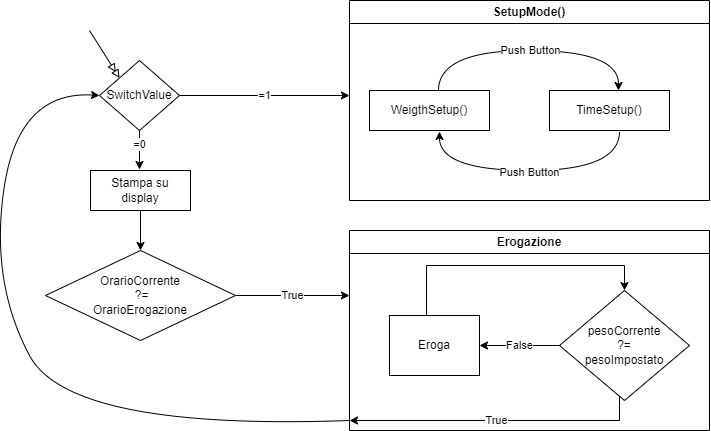

The diagram above was exported from draw.io. Its source (the exported page's mxGraphModel, read from the mxfile embedded in the PNG):
<mxGraphModel dx="1036" dy="622" grid="1" gridSize="10" guides="1" tooltips="1" connect="1" arrows="1" fold="1" page="1" pageScale="1" pageWidth="827" pageHeight="1169" math="0" shadow="0">
  <root>
    <mxCell id="WIyWlLk6GJQsqaUBKTNV-0" />
    <mxCell id="WIyWlLk6GJQsqaUBKTNV-1" parent="WIyWlLk6GJQsqaUBKTNV-0" />
    <mxCell id="Jz7He2cMQxeZmk7UIjyq-20" value="" style="endArrow=doubleBlock;html=1;rounded=0;entryX=0;entryY=0;entryDx=0;entryDy=0;endFill=0;" parent="WIyWlLk6GJQsqaUBKTNV-1" target="Jz7He2cMQxeZmk7UIjyq-45" edge="1">
      <mxGeometry width="50" height="50" relative="1" as="geometry">
        <mxPoint x="110" y="130" as="sourcePoint" />
        <mxPoint x="145.0000000000001" y="170" as="targetPoint" />
      </mxGeometry>
    </mxCell>
    <mxCell id="Jz7He2cMQxeZmk7UIjyq-23" value="True" style="edgeStyle=orthogonalEdgeStyle;rounded=0;orthogonalLoop=1;jettySize=auto;html=1;" parent="WIyWlLk6GJQsqaUBKTNV-1" source="Jz7He2cMQxeZmk7UIjyq-22" edge="1">
      <mxGeometry relative="1" as="geometry">
        <mxPoint x="370" y="395" as="targetPoint" />
      </mxGeometry>
    </mxCell>
    <mxCell id="Jz7He2cMQxeZmk7UIjyq-22" value="OrarioCorrente&lt;br&gt;&amp;nbsp;?= &lt;br&gt;OrarioErogazione" style="rhombus;whiteSpace=wrap;html=1;" parent="WIyWlLk6GJQsqaUBKTNV-1" vertex="1">
      <mxGeometry x="66" y="350" width="190" height="90" as="geometry" />
    </mxCell>
    <mxCell id="Jz7He2cMQxeZmk7UIjyq-24" value="Erogazione" style="swimlane;whiteSpace=wrap;html=1;" parent="WIyWlLk6GJQsqaUBKTNV-1" vertex="1">
      <mxGeometry x="370" y="330" width="360" height="200" as="geometry" />
    </mxCell>
    <mxCell id="Jz7He2cMQxeZmk7UIjyq-36" value="True&lt;br&gt;" style="edgeStyle=orthogonalEdgeStyle;rounded=0;orthogonalLoop=1;jettySize=auto;html=1;" parent="Jz7He2cMQxeZmk7UIjyq-24" source="Jz7He2cMQxeZmk7UIjyq-28" edge="1">
      <mxGeometry relative="1" as="geometry">
        <mxPoint y="190" as="targetPoint" />
        <Array as="points">
          <mxPoint x="270" y="190" />
        </Array>
      </mxGeometry>
    </mxCell>
    <mxCell id="Jz7He2cMQxeZmk7UIjyq-28" value="pesoCorrente &lt;br&gt;?=&lt;br&gt;pesoImpostato" style="rhombus;whiteSpace=wrap;html=1;rounded=0;" parent="Jz7He2cMQxeZmk7UIjyq-24" vertex="1">
      <mxGeometry x="210" y="60" width="130" height="110" as="geometry" />
    </mxCell>
    <mxCell id="Jz7He2cMQxeZmk7UIjyq-32" style="edgeStyle=orthogonalEdgeStyle;rounded=0;orthogonalLoop=1;jettySize=auto;html=1;entryX=0.5;entryY=0;entryDx=0;entryDy=0;" parent="Jz7He2cMQxeZmk7UIjyq-24" source="Jz7He2cMQxeZmk7UIjyq-25" target="Jz7He2cMQxeZmk7UIjyq-28" edge="1">
      <mxGeometry relative="1" as="geometry">
        <mxPoint x="282.48251585623666" y="35.0232558139536" as="targetPoint" />
        <mxPoint x="77.51" y="60" as="sourcePoint" />
        <Array as="points">
          <mxPoint x="77" y="35" />
          <mxPoint x="275" y="35" />
        </Array>
      </mxGeometry>
    </mxCell>
    <mxCell id="Jz7He2cMQxeZmk7UIjyq-25" value="Eroga" style="rounded=0;whiteSpace=wrap;html=1;" parent="Jz7He2cMQxeZmk7UIjyq-24" vertex="1">
      <mxGeometry x="40" y="85" width="90" height="60" as="geometry" />
    </mxCell>
    <mxCell id="Jz7He2cMQxeZmk7UIjyq-30" value="False" style="edgeStyle=orthogonalEdgeStyle;rounded=0;orthogonalLoop=1;jettySize=auto;html=1;entryX=1;entryY=0.5;entryDx=0;entryDy=0;" parent="Jz7He2cMQxeZmk7UIjyq-24" source="Jz7He2cMQxeZmk7UIjyq-28" target="Jz7He2cMQxeZmk7UIjyq-25" edge="1">
      <mxGeometry relative="1" as="geometry" />
    </mxCell>
    <mxCell id="Jz7He2cMQxeZmk7UIjyq-44" value="" style="group" parent="WIyWlLk6GJQsqaUBKTNV-1" vertex="1" connectable="0">
      <mxGeometry x="370" y="100" width="360" height="200" as="geometry" />
    </mxCell>
    <mxCell id="WIyWlLk6GJQsqaUBKTNV-7" value="WeigthSetup()" style="rounded=0;whiteSpace=wrap;html=1;fontSize=12;glass=0;strokeWidth=1;shadow=0;" parent="Jz7He2cMQxeZmk7UIjyq-44" vertex="1">
      <mxGeometry x="20" y="90" width="120" height="40" as="geometry" />
    </mxCell>
    <mxCell id="Jz7He2cMQxeZmk7UIjyq-0" value="TimeSetup()" style="rounded=0;whiteSpace=wrap;html=1;fontSize=12;glass=0;strokeWidth=1;shadow=0;" parent="Jz7He2cMQxeZmk7UIjyq-44" vertex="1">
      <mxGeometry x="200" y="90" width="120" height="40" as="geometry" />
    </mxCell>
    <mxCell id="Jz7He2cMQxeZmk7UIjyq-5" style="edgeStyle=orthogonalEdgeStyle;rounded=0;orthogonalLoop=1;jettySize=auto;html=1;entryX=0.5;entryY=0;entryDx=0;entryDy=0;curved=1;exitX=0.5;exitY=0;exitDx=0;exitDy=0;" parent="Jz7He2cMQxeZmk7UIjyq-44" edge="1">
      <mxGeometry relative="1" as="geometry">
        <mxPoint x="270" y="131" as="sourcePoint" />
        <mxPoint x="90" y="131" as="targetPoint" />
        <Array as="points">
          <mxPoint x="270" y="170" />
          <mxPoint x="90" y="170" />
        </Array>
      </mxGeometry>
    </mxCell>
    <mxCell id="Jz7He2cMQxeZmk7UIjyq-6" value="Push Button" style="edgeLabel;html=1;align=center;verticalAlign=middle;resizable=0;points=[];" parent="Jz7He2cMQxeZmk7UIjyq-5" vertex="1" connectable="0">
      <mxGeometry x="0.0099" y="1" relative="1" as="geometry">
        <mxPoint as="offset" />
      </mxGeometry>
    </mxCell>
    <mxCell id="Jz7He2cMQxeZmk7UIjyq-7" style="edgeStyle=orthogonalEdgeStyle;rounded=0;orthogonalLoop=1;jettySize=auto;html=1;entryX=0.5;entryY=0;entryDx=0;entryDy=0;curved=1;exitX=0.5;exitY=0;exitDx=0;exitDy=0;" parent="Jz7He2cMQxeZmk7UIjyq-44" edge="1">
      <mxGeometry relative="1" as="geometry">
        <mxPoint x="89" y="90" as="sourcePoint" />
        <mxPoint x="269" y="90" as="targetPoint" />
        <Array as="points">
          <mxPoint x="89" y="50" />
          <mxPoint x="269" y="50" />
        </Array>
      </mxGeometry>
    </mxCell>
    <mxCell id="Jz7He2cMQxeZmk7UIjyq-8" value="Push Button" style="edgeLabel;html=1;align=center;verticalAlign=middle;resizable=0;points=[];" parent="Jz7He2cMQxeZmk7UIjyq-7" vertex="1" connectable="0">
      <mxGeometry x="0.0099" y="1" relative="1" as="geometry">
        <mxPoint as="offset" />
      </mxGeometry>
    </mxCell>
    <mxCell id="Jz7He2cMQxeZmk7UIjyq-21" value="SetupMode()" style="swimlane;whiteSpace=wrap;html=1;" parent="Jz7He2cMQxeZmk7UIjyq-44" vertex="1">
      <mxGeometry width="360" height="200" as="geometry" />
    </mxCell>
    <mxCell id="Jz7He2cMQxeZmk7UIjyq-47" value="=1" style="edgeStyle=orthogonalEdgeStyle;rounded=0;orthogonalLoop=1;jettySize=auto;html=1;" parent="WIyWlLk6GJQsqaUBKTNV-1" source="Jz7He2cMQxeZmk7UIjyq-45" edge="1">
      <mxGeometry relative="1" as="geometry">
        <mxPoint x="370" y="195" as="targetPoint" />
      </mxGeometry>
    </mxCell>
    <mxCell id="Jz7He2cMQxeZmk7UIjyq-55" value="=0" style="edgeStyle=orthogonalEdgeStyle;rounded=0;orthogonalLoop=1;jettySize=auto;html=1;entryX=0.49;entryY=0.25;entryDx=0;entryDy=0;entryPerimeter=0;" parent="WIyWlLk6GJQsqaUBKTNV-1" edge="1">
      <mxGeometry relative="1" as="geometry">
        <mxPoint x="160" y="219" as="sourcePoint" />
        <mxPoint x="160" y="269" as="targetPoint" />
      </mxGeometry>
    </mxCell>
    <mxCell id="Jz7He2cMQxeZmk7UIjyq-45" value="SwitchValue" style="rhombus;whiteSpace=wrap;html=1;" parent="WIyWlLk6GJQsqaUBKTNV-1" vertex="1">
      <mxGeometry x="120" y="160" width="80" height="70" as="geometry" />
    </mxCell>
    <mxCell id="Jz7He2cMQxeZmk7UIjyq-56" style="edgeStyle=orthogonalEdgeStyle;rounded=0;orthogonalLoop=1;jettySize=auto;html=1;entryX=0.5;entryY=0;entryDx=0;entryDy=0;" parent="WIyWlLk6GJQsqaUBKTNV-1" source="Jz7He2cMQxeZmk7UIjyq-54" target="Jz7He2cMQxeZmk7UIjyq-22" edge="1">
      <mxGeometry relative="1" as="geometry" />
    </mxCell>
    <mxCell id="Jz7He2cMQxeZmk7UIjyq-54" value="Stampa su display" style="whiteSpace=wrap;html=1;" parent="WIyWlLk6GJQsqaUBKTNV-1" vertex="1">
      <mxGeometry x="111" y="270" width="100" height="40" as="geometry" />
    </mxCell>
    <mxCell id="Jz7He2cMQxeZmk7UIjyq-57" value="" style="curved=1;endArrow=classic;html=1;rounded=0;entryX=0;entryY=0.5;entryDx=0;entryDy=0;" parent="WIyWlLk6GJQsqaUBKTNV-1" target="Jz7He2cMQxeZmk7UIjyq-45" edge="1">
      <mxGeometry width="50" height="50" relative="1" as="geometry">
        <mxPoint x="370" y="520" as="sourcePoint" />
        <mxPoint x="270" y="470" as="targetPoint" />
        <Array as="points">
          <mxPoint x="90" y="530" />
          <mxPoint x="10" y="380" />
          <mxPoint x="40" y="190" />
        </Array>
      </mxGeometry>
    </mxCell>
  </root>
</mxGraphModel>